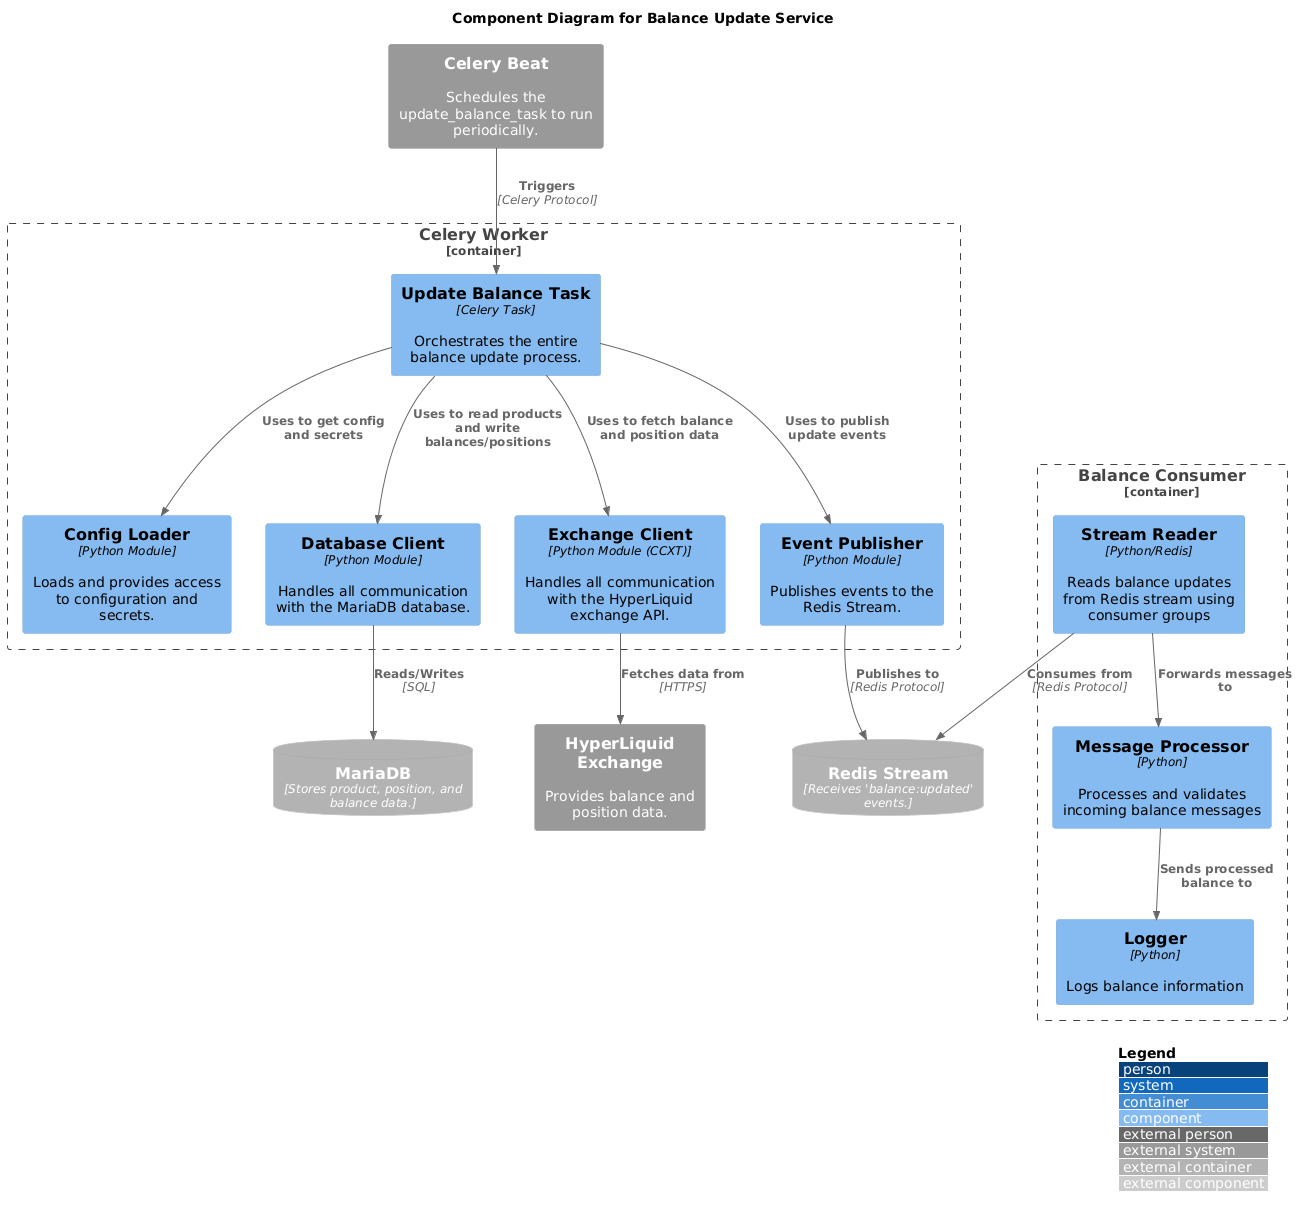

The diagram above was rendered by PlantUML. Its source (embedded in the PNG):
@startuml Balance Service Components
!include <C4/C4_Component.puml>

LAYOUT_WITH_LEGEND()
LAYOUT_TOP_DOWN()

title Component Diagram for Balance Update Service

Container_Boundary(celery_worker, "Celery Worker") {
    Component(update_balance_task, "Update Balance Task", "Celery Task", "Orchestrates the entire balance update process.")
    Component(config_loader, "Config Loader", "Python Module", "Loads and provides access to configuration and secrets.")
    Component(db_client, "Database Client", "Python Module", "Handles all communication with the MariaDB database.")
    Component(exchange_client, "Exchange Client", "Python Module (CCXT)", "Handles all communication with the HyperLiquid exchange API.")
    Component(event_publisher, "Event Publisher", "Python Module", "Publishes events to the Redis Stream.")

    Rel(update_balance_task, config_loader, "Uses to get config and secrets")
    Rel(update_balance_task, db_client, "Uses to read products and write balances/positions")
    Rel(update_balance_task, exchange_client, "Uses to fetch balance and position data")
    Rel(update_balance_task, event_publisher, "Uses to publish update events")
}

Container_Boundary(balance_consumer, "Balance Consumer") {
    Component(stream_reader, "Stream Reader", "Python/Redis", "Reads balance updates from Redis stream using consumer groups")
    Component(message_processor, "Message Processor", "Python", "Processes and validates incoming balance messages")
    Component(logger, "Logger", "Python", "Logs balance information")

    Rel(stream_reader, message_processor, "Forwards messages to")
    Rel(message_processor, logger, "Sends processed balance to")
}

System_Ext(celery_beat, "Celery Beat", "Schedules the update_balance_task to run periodically.")
ContainerDb_Ext(mariadb, "MariaDB", "Stores product, position, and balance data.")
ContainerDb_Ext(redis_stream, "Redis Stream", "Receives 'balance:updated' events.")
System_Ext(hyperliquid, "HyperLiquid Exchange", "Provides balance and position data.")

Rel(celery_beat, update_balance_task, "Triggers", "Celery Protocol")
Rel(db_client, mariadb, "Reads/Writes", "SQL")
Rel(exchange_client, hyperliquid, "Fetches data from", "HTTPS")
Rel(event_publisher, redis_stream, "Publishes to", "Redis Protocol")
Rel(stream_reader, redis_stream, "Consumes from", "Redis Protocol")

@enduml